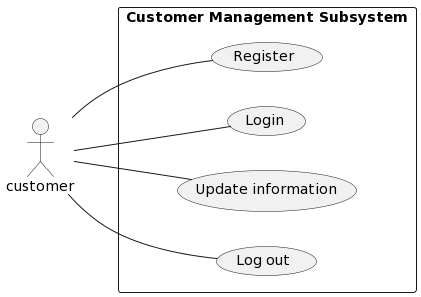

The diagram above was rendered by PlantUML. Its source (embedded in the PNG):
@startuml
left to right direction

actor customer


rectangle "Customer Management Subsystem" {
  customer -- (Register)
   customer-- (Login)
  customer -- (Update information)
 customer -- (Log out)
  
  
 
 
}
@enduml